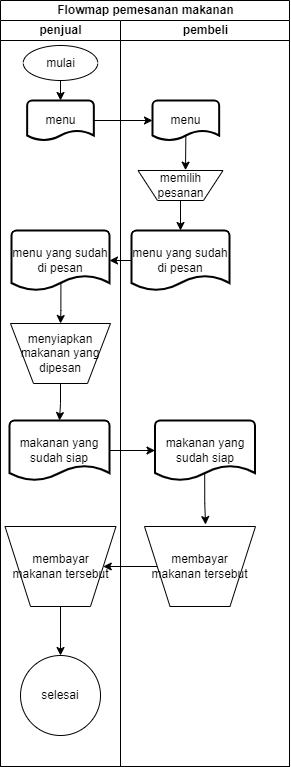

The diagram above was exported from draw.io. Its source (the exported page's mxGraphModel, read from the mxfile embedded in the PNG):
<mxGraphModel dx="1193" dy="740" grid="1" gridSize="10" guides="1" tooltips="1" connect="1" arrows="1" fold="1" page="1" pageScale="1" pageWidth="850" pageHeight="1100" math="0" shadow="0">
  <root>
    <mxCell id="0" />
    <mxCell id="1" parent="0" />
    <mxCell id="pS5dBQ_FwunI0derjAxL-1" value="Flowmap pemesanan makanan" style="swimlane;childLayout=stackLayout;resizeParent=1;resizeParentMax=0;startSize=20;html=1;" vertex="1" parent="1">
      <mxGeometry x="240.00000000000045" y="70" width="289" height="766" as="geometry" />
    </mxCell>
    <mxCell id="pS5dBQ_FwunI0derjAxL-2" value="penjual" style="swimlane;startSize=20;html=1;" vertex="1" parent="pS5dBQ_FwunI0derjAxL-1">
      <mxGeometry y="20" width="120" height="746" as="geometry" />
    </mxCell>
    <mxCell id="pS5dBQ_FwunI0derjAxL-5" value="mulai" style="ellipse;whiteSpace=wrap;html=1;" vertex="1" parent="pS5dBQ_FwunI0derjAxL-2">
      <mxGeometry x="22.75" y="25" width="74.5" height="35" as="geometry" />
    </mxCell>
    <mxCell id="pS5dBQ_FwunI0derjAxL-7" value="menu" style="strokeWidth=2;html=1;shape=mxgraph.flowchart.document2;whiteSpace=wrap;size=0.25;" vertex="1" parent="pS5dBQ_FwunI0derjAxL-2">
      <mxGeometry x="26.66" y="80" width="66.67" height="40" as="geometry" />
    </mxCell>
    <mxCell id="pS5dBQ_FwunI0derjAxL-8" style="edgeStyle=orthogonalEdgeStyle;rounded=0;orthogonalLoop=1;jettySize=auto;html=1;entryX=0.5;entryY=0;entryDx=0;entryDy=0;entryPerimeter=0;" edge="1" parent="pS5dBQ_FwunI0derjAxL-2" source="pS5dBQ_FwunI0derjAxL-5" target="pS5dBQ_FwunI0derjAxL-7">
      <mxGeometry relative="1" as="geometry" />
    </mxCell>
    <mxCell id="pS5dBQ_FwunI0derjAxL-18" style="edgeStyle=orthogonalEdgeStyle;rounded=0;orthogonalLoop=1;jettySize=auto;html=1;entryX=0.5;entryY=0;entryDx=0;entryDy=0;exitX=0.504;exitY=0.863;exitDx=0;exitDy=0;exitPerimeter=0;" edge="1" parent="pS5dBQ_FwunI0derjAxL-2" source="pS5dBQ_FwunI0derjAxL-15" target="pS5dBQ_FwunI0derjAxL-17">
      <mxGeometry relative="1" as="geometry" />
    </mxCell>
    <mxCell id="pS5dBQ_FwunI0derjAxL-15" value="menu yang sudah di pesan" style="strokeWidth=2;html=1;shape=mxgraph.flowchart.document2;whiteSpace=wrap;size=0.25;" vertex="1" parent="pS5dBQ_FwunI0derjAxL-2">
      <mxGeometry x="11.010000000000012" y="210" width="97.99" height="60" as="geometry" />
    </mxCell>
    <mxCell id="pS5dBQ_FwunI0derjAxL-17" value="menyiapkan makanan yang dipesan" style="verticalLabelPosition=middle;verticalAlign=middle;html=1;shape=trapezoid;perimeter=trapezoidPerimeter;whiteSpace=wrap;size=0.23;arcSize=10;flipV=1;labelPosition=center;align=center;" vertex="1" parent="pS5dBQ_FwunI0derjAxL-2">
      <mxGeometry x="9.999999999999545" y="303" width="100" height="60" as="geometry" />
    </mxCell>
    <mxCell id="pS5dBQ_FwunI0derjAxL-22" value="makanan yang sudah siap" style="strokeWidth=2;html=1;shape=mxgraph.flowchart.document2;whiteSpace=wrap;size=0.25;" vertex="1" parent="pS5dBQ_FwunI0derjAxL-2">
      <mxGeometry x="8.999999999999545" y="400" width="100" height="60" as="geometry" />
    </mxCell>
    <mxCell id="pS5dBQ_FwunI0derjAxL-24" style="edgeStyle=orthogonalEdgeStyle;rounded=0;orthogonalLoop=1;jettySize=auto;html=1;entryX=0.5;entryY=0;entryDx=0;entryDy=0;entryPerimeter=0;" edge="1" parent="pS5dBQ_FwunI0derjAxL-2" source="pS5dBQ_FwunI0derjAxL-17" target="pS5dBQ_FwunI0derjAxL-22">
      <mxGeometry relative="1" as="geometry" />
    </mxCell>
    <mxCell id="pS5dBQ_FwunI0derjAxL-34" value="" style="edgeStyle=orthogonalEdgeStyle;rounded=0;orthogonalLoop=1;jettySize=auto;html=1;" edge="1" parent="pS5dBQ_FwunI0derjAxL-2" source="pS5dBQ_FwunI0derjAxL-30" target="pS5dBQ_FwunI0derjAxL-33">
      <mxGeometry relative="1" as="geometry" />
    </mxCell>
    <mxCell id="pS5dBQ_FwunI0derjAxL-30" value="membayar makanan tersebut" style="verticalLabelPosition=middle;verticalAlign=middle;html=1;shape=trapezoid;perimeter=trapezoidPerimeter;whiteSpace=wrap;size=0.23;arcSize=10;flipV=1;labelPosition=center;align=center;" vertex="1" parent="pS5dBQ_FwunI0derjAxL-2">
      <mxGeometry x="4.509999999999998" y="506" width="111" height="80" as="geometry" />
    </mxCell>
    <mxCell id="pS5dBQ_FwunI0derjAxL-33" value="selesai" style="ellipse;whiteSpace=wrap;html=1;arcSize=10;" vertex="1" parent="pS5dBQ_FwunI0derjAxL-2">
      <mxGeometry x="20.009999999999998" y="635" width="80" height="80" as="geometry" />
    </mxCell>
    <mxCell id="pS5dBQ_FwunI0derjAxL-3" value="pembeli" style="swimlane;startSize=20;html=1;" vertex="1" parent="pS5dBQ_FwunI0derjAxL-1">
      <mxGeometry x="120" y="20" width="169" height="746" as="geometry" />
    </mxCell>
    <mxCell id="pS5dBQ_FwunI0derjAxL-9" value="menu" style="strokeWidth=2;html=1;shape=mxgraph.flowchart.document2;whiteSpace=wrap;size=0.25;" vertex="1" parent="pS5dBQ_FwunI0derjAxL-3">
      <mxGeometry x="32.000000000000014" y="80" width="66.67" height="40" as="geometry" />
    </mxCell>
    <mxCell id="pS5dBQ_FwunI0derjAxL-13" value="menu yang sudah di pesan" style="strokeWidth=2;html=1;shape=mxgraph.flowchart.document2;whiteSpace=wrap;size=0.25;" vertex="1" parent="pS5dBQ_FwunI0derjAxL-3">
      <mxGeometry x="11.01" y="210" width="97.99" height="60" as="geometry" />
    </mxCell>
    <mxCell id="pS5dBQ_FwunI0derjAxL-26" value="makanan yang sudah siap" style="strokeWidth=2;html=1;shape=mxgraph.flowchart.document2;whiteSpace=wrap;size=0.25;" vertex="1" parent="pS5dBQ_FwunI0derjAxL-3">
      <mxGeometry x="34.499999999999545" y="400" width="100" height="60" as="geometry" />
    </mxCell>
    <mxCell id="pS5dBQ_FwunI0derjAxL-28" value="membayar makanan tersebut" style="verticalLabelPosition=middle;verticalAlign=middle;html=1;shape=trapezoid;perimeter=trapezoidPerimeter;whiteSpace=wrap;size=0.23;arcSize=10;flipV=1;labelPosition=center;align=center;" vertex="1" parent="pS5dBQ_FwunI0derjAxL-3">
      <mxGeometry x="24" y="506" width="111" height="80" as="geometry" />
    </mxCell>
    <mxCell id="pS5dBQ_FwunI0derjAxL-29" style="edgeStyle=orthogonalEdgeStyle;rounded=0;orthogonalLoop=1;jettySize=auto;html=1;entryX=0.55;entryY=1.024;entryDx=0;entryDy=0;entryPerimeter=0;exitX=0.497;exitY=0.873;exitDx=0;exitDy=0;exitPerimeter=0;" edge="1" parent="pS5dBQ_FwunI0derjAxL-3" source="pS5dBQ_FwunI0derjAxL-26" target="pS5dBQ_FwunI0derjAxL-28">
      <mxGeometry relative="1" as="geometry" />
    </mxCell>
    <mxCell id="pS5dBQ_FwunI0derjAxL-10" value="" style="edgeStyle=orthogonalEdgeStyle;rounded=0;orthogonalLoop=1;jettySize=auto;html=1;" edge="1" parent="pS5dBQ_FwunI0derjAxL-1" source="pS5dBQ_FwunI0derjAxL-7" target="pS5dBQ_FwunI0derjAxL-9">
      <mxGeometry relative="1" as="geometry" />
    </mxCell>
    <mxCell id="pS5dBQ_FwunI0derjAxL-16" value="" style="edgeStyle=orthogonalEdgeStyle;rounded=0;orthogonalLoop=1;jettySize=auto;html=1;" edge="1" parent="pS5dBQ_FwunI0derjAxL-1" source="pS5dBQ_FwunI0derjAxL-13" target="pS5dBQ_FwunI0derjAxL-15">
      <mxGeometry relative="1" as="geometry" />
    </mxCell>
    <mxCell id="pS5dBQ_FwunI0derjAxL-27" value="" style="edgeStyle=orthogonalEdgeStyle;rounded=0;orthogonalLoop=1;jettySize=auto;html=1;" edge="1" parent="pS5dBQ_FwunI0derjAxL-1" source="pS5dBQ_FwunI0derjAxL-22" target="pS5dBQ_FwunI0derjAxL-26">
      <mxGeometry relative="1" as="geometry" />
    </mxCell>
    <mxCell id="pS5dBQ_FwunI0derjAxL-31" value="" style="edgeStyle=orthogonalEdgeStyle;rounded=0;orthogonalLoop=1;jettySize=auto;html=1;" edge="1" parent="pS5dBQ_FwunI0derjAxL-1" source="pS5dBQ_FwunI0derjAxL-28" target="pS5dBQ_FwunI0derjAxL-30">
      <mxGeometry relative="1" as="geometry" />
    </mxCell>
    <mxCell id="pS5dBQ_FwunI0derjAxL-11" value="memilih pesanan" style="verticalLabelPosition=middle;verticalAlign=middle;html=1;shape=trapezoid;perimeter=trapezoidPerimeter;whiteSpace=wrap;size=0.23;arcSize=10;flipV=1;labelPosition=center;align=center;" vertex="1" parent="1">
      <mxGeometry x="377.50000000000045" y="240" width="85" height="30" as="geometry" />
    </mxCell>
    <mxCell id="pS5dBQ_FwunI0derjAxL-12" style="edgeStyle=orthogonalEdgeStyle;rounded=0;orthogonalLoop=1;jettySize=auto;html=1;entryX=0.559;entryY=1.011;entryDx=0;entryDy=0;entryPerimeter=0;exitX=0.5;exitY=0.89;exitDx=0;exitDy=0;exitPerimeter=0;" edge="1" parent="1" source="pS5dBQ_FwunI0derjAxL-9" target="pS5dBQ_FwunI0derjAxL-11">
      <mxGeometry relative="1" as="geometry" />
    </mxCell>
    <mxCell id="pS5dBQ_FwunI0derjAxL-14" style="edgeStyle=orthogonalEdgeStyle;rounded=0;orthogonalLoop=1;jettySize=auto;html=1;entryX=0.5;entryY=0;entryDx=0;entryDy=0;entryPerimeter=0;" edge="1" parent="1" source="pS5dBQ_FwunI0derjAxL-11" target="pS5dBQ_FwunI0derjAxL-13">
      <mxGeometry relative="1" as="geometry" />
    </mxCell>
  </root>
</mxGraphModel>